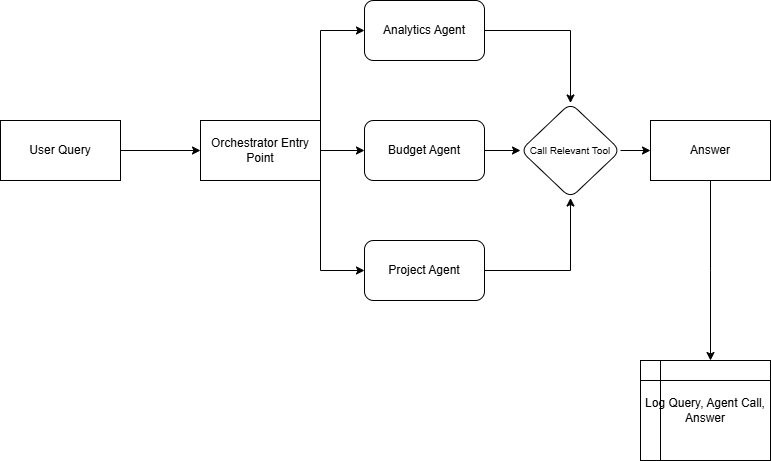

The diagram above was exported from draw.io. Its source (the exported page's mxGraphModel, read from the mxfile embedded in the PNG):
<mxGraphModel dx="1034" dy="570" grid="1" gridSize="10" guides="1" tooltips="1" connect="1" arrows="1" fold="1" page="1" pageScale="1" pageWidth="827" pageHeight="1169" math="0" shadow="0">
  <root>
    <mxCell id="0" />
    <mxCell id="1" parent="0" />
    <mxCell id="qhUbv5uDKCdPE2zhBao8-3" value="" style="edgeStyle=orthogonalEdgeStyle;rounded=0;orthogonalLoop=1;jettySize=auto;html=1;" edge="1" parent="1" source="qhUbv5uDKCdPE2zhBao8-1" target="qhUbv5uDKCdPE2zhBao8-2">
      <mxGeometry relative="1" as="geometry" />
    </mxCell>
    <mxCell id="qhUbv5uDKCdPE2zhBao8-1" value="User Query" style="rounded=0;whiteSpace=wrap;html=1;" vertex="1" parent="1">
      <mxGeometry x="20" y="160" width="120" height="60" as="geometry" />
    </mxCell>
    <mxCell id="qhUbv5uDKCdPE2zhBao8-10" value="" style="edgeStyle=orthogonalEdgeStyle;rounded=0;orthogonalLoop=1;jettySize=auto;html=1;" edge="1" parent="1" source="qhUbv5uDKCdPE2zhBao8-2" target="qhUbv5uDKCdPE2zhBao8-9">
      <mxGeometry relative="1" as="geometry">
        <Array as="points">
          <mxPoint x="340" y="310" />
        </Array>
      </mxGeometry>
    </mxCell>
    <mxCell id="qhUbv5uDKCdPE2zhBao8-12" style="edgeStyle=orthogonalEdgeStyle;rounded=0;orthogonalLoop=1;jettySize=auto;html=1;entryX=0;entryY=0.5;entryDx=0;entryDy=0;" edge="1" parent="1" source="qhUbv5uDKCdPE2zhBao8-2" target="qhUbv5uDKCdPE2zhBao8-7">
      <mxGeometry relative="1" as="geometry">
        <mxPoint x="360" y="190" as="targetPoint" />
      </mxGeometry>
    </mxCell>
    <mxCell id="qhUbv5uDKCdPE2zhBao8-16" style="edgeStyle=orthogonalEdgeStyle;rounded=0;orthogonalLoop=1;jettySize=auto;html=1;exitX=1;exitY=0.5;exitDx=0;exitDy=0;entryX=0;entryY=0.5;entryDx=0;entryDy=0;" edge="1" parent="1" source="qhUbv5uDKCdPE2zhBao8-2" target="qhUbv5uDKCdPE2zhBao8-6">
      <mxGeometry relative="1" as="geometry">
        <Array as="points">
          <mxPoint x="340" y="70" />
        </Array>
      </mxGeometry>
    </mxCell>
    <mxCell id="qhUbv5uDKCdPE2zhBao8-2" value="Orchestrator Entry Point" style="whiteSpace=wrap;html=1;rounded=0;" vertex="1" parent="1">
      <mxGeometry x="220" y="160" width="120" height="60" as="geometry" />
    </mxCell>
    <mxCell id="qhUbv5uDKCdPE2zhBao8-20" value="" style="edgeStyle=orthogonalEdgeStyle;rounded=0;orthogonalLoop=1;jettySize=auto;html=1;" edge="1" parent="1" source="qhUbv5uDKCdPE2zhBao8-7" target="qhUbv5uDKCdPE2zhBao8-18">
      <mxGeometry relative="1" as="geometry" />
    </mxCell>
    <mxCell id="qhUbv5uDKCdPE2zhBao8-7" value="Budget Agent" style="rounded=1;whiteSpace=wrap;html=1;" vertex="1" parent="1">
      <mxGeometry x="384" y="160" width="120" height="60" as="geometry" />
    </mxCell>
    <mxCell id="qhUbv5uDKCdPE2zhBao8-21" style="edgeStyle=orthogonalEdgeStyle;rounded=0;orthogonalLoop=1;jettySize=auto;html=1;entryX=0.5;entryY=1;entryDx=0;entryDy=0;" edge="1" parent="1" source="qhUbv5uDKCdPE2zhBao8-9" target="qhUbv5uDKCdPE2zhBao8-18">
      <mxGeometry relative="1" as="geometry" />
    </mxCell>
    <mxCell id="qhUbv5uDKCdPE2zhBao8-9" value="Project Agent" style="rounded=1;whiteSpace=wrap;html=1;" vertex="1" parent="1">
      <mxGeometry x="384" y="280" width="120" height="60" as="geometry" />
    </mxCell>
    <mxCell id="qhUbv5uDKCdPE2zhBao8-19" value="" style="edgeStyle=orthogonalEdgeStyle;rounded=0;orthogonalLoop=1;jettySize=auto;html=1;" edge="1" parent="1" source="qhUbv5uDKCdPE2zhBao8-6" target="qhUbv5uDKCdPE2zhBao8-18">
      <mxGeometry relative="1" as="geometry" />
    </mxCell>
    <mxCell id="qhUbv5uDKCdPE2zhBao8-6" value="Analytics Agent" style="rounded=1;whiteSpace=wrap;html=1;" vertex="1" parent="1">
      <mxGeometry x="384" y="40" width="120" height="60" as="geometry" />
    </mxCell>
    <mxCell id="qhUbv5uDKCdPE2zhBao8-24" style="edgeStyle=orthogonalEdgeStyle;rounded=0;orthogonalLoop=1;jettySize=auto;html=1;" edge="1" parent="1" source="qhUbv5uDKCdPE2zhBao8-17">
      <mxGeometry relative="1" as="geometry">
        <mxPoint x="730" y="400" as="targetPoint" />
      </mxGeometry>
    </mxCell>
    <mxCell id="qhUbv5uDKCdPE2zhBao8-17" value="Answer" style="rounded=0;whiteSpace=wrap;html=1;" vertex="1" parent="1">
      <mxGeometry x="670" y="160" width="120" height="60" as="geometry" />
    </mxCell>
    <mxCell id="qhUbv5uDKCdPE2zhBao8-22" style="edgeStyle=orthogonalEdgeStyle;rounded=0;orthogonalLoop=1;jettySize=auto;html=1;exitX=1;exitY=0.5;exitDx=0;exitDy=0;entryX=0;entryY=0.5;entryDx=0;entryDy=0;" edge="1" parent="1" source="qhUbv5uDKCdPE2zhBao8-18" target="qhUbv5uDKCdPE2zhBao8-17">
      <mxGeometry relative="1" as="geometry" />
    </mxCell>
    <mxCell id="qhUbv5uDKCdPE2zhBao8-18" value="&lt;font style=&quot;font-size: 10px;&quot;&gt;Call Relevant Tool&lt;/font&gt;" style="rhombus;whiteSpace=wrap;html=1;rounded=1;" vertex="1" parent="1">
      <mxGeometry x="540" y="142.5" width="100" height="95" as="geometry" />
    </mxCell>
    <mxCell id="qhUbv5uDKCdPE2zhBao8-26" value="Log Query, Agent Call, Answer" style="shape=internalStorage;whiteSpace=wrap;html=1;backgroundOutline=1;" vertex="1" parent="1">
      <mxGeometry x="660" y="400" width="130" height="100" as="geometry" />
    </mxCell>
  </root>
</mxGraphModel>